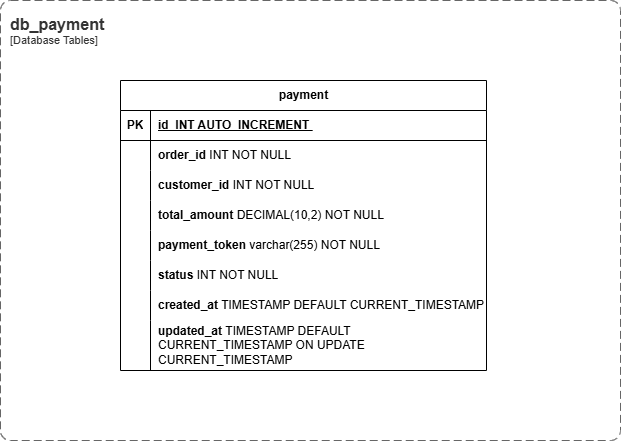

The diagram above was exported from draw.io. Its source (the exported page's mxGraphModel, read from the mxfile embedded in the PNG):
<mxGraphModel dx="1765" dy="1051" grid="1" gridSize="10" guides="1" tooltips="1" connect="1" arrows="1" fold="1" page="1" pageScale="1" pageWidth="1169" pageHeight="827" math="0" shadow="0">
  <root>
    <mxCell id="0" />
    <mxCell id="1" parent="0" />
    <mxCell id="OHSvM0DKVkrKgCxwMDv4-1" parent="1" style="shape=table;startSize=30;container=1;collapsible=1;childLayout=tableLayout;fixedRows=1;rowLines=0;fontStyle=1;align=center;resizeLast=1;html=1;" value="payment" vertex="1">
      <mxGeometry height="290" width="366" x="360" y="260" as="geometry" />
    </mxCell>
    <mxCell id="OHSvM0DKVkrKgCxwMDv4-2" parent="OHSvM0DKVkrKgCxwMDv4-1" style="shape=tableRow;horizontal=0;startSize=0;swimlaneHead=0;swimlaneBody=0;fillColor=none;collapsible=0;dropTarget=0;points=[[0,0.5],[1,0.5]];portConstraint=eastwest;top=0;left=0;right=0;bottom=1;" value="" vertex="1">
      <mxGeometry height="30" width="366" y="30" as="geometry" />
    </mxCell>
    <mxCell id="OHSvM0DKVkrKgCxwMDv4-3" parent="OHSvM0DKVkrKgCxwMDv4-2" style="shape=partialRectangle;connectable=0;fillColor=none;top=0;left=0;bottom=0;right=0;fontStyle=1;overflow=hidden;whiteSpace=wrap;html=1;" value="PK" vertex="1">
      <mxGeometry height="30" width="30" as="geometry">
        <mxRectangle height="30" width="30" as="alternateBounds" />
      </mxGeometry>
    </mxCell>
    <mxCell id="OHSvM0DKVkrKgCxwMDv4-4" parent="OHSvM0DKVkrKgCxwMDv4-2" style="shape=partialRectangle;connectable=0;fillColor=none;top=0;left=0;bottom=0;right=0;align=left;spacingLeft=6;fontStyle=5;overflow=hidden;whiteSpace=wrap;html=1;" value="id&amp;nbsp;&amp;nbsp;INT AUTO_INCREMENT&amp;nbsp;" vertex="1">
      <mxGeometry height="30" width="336" x="30" as="geometry">
        <mxRectangle height="30" width="336" as="alternateBounds" />
      </mxGeometry>
    </mxCell>
    <mxCell id="OHSvM0DKVkrKgCxwMDv4-33" parent="OHSvM0DKVkrKgCxwMDv4-1" style="shape=tableRow;horizontal=0;startSize=0;swimlaneHead=0;swimlaneBody=0;fillColor=none;collapsible=0;dropTarget=0;points=[[0,0.5],[1,0.5]];portConstraint=eastwest;top=0;left=0;right=0;bottom=0;" vertex="1">
      <mxGeometry height="30" width="366" y="60" as="geometry" />
    </mxCell>
    <mxCell id="OHSvM0DKVkrKgCxwMDv4-34" parent="OHSvM0DKVkrKgCxwMDv4-33" style="shape=partialRectangle;connectable=0;fillColor=none;top=0;left=0;bottom=0;right=0;editable=1;overflow=hidden;whiteSpace=wrap;html=1;" vertex="1">
      <mxGeometry height="30" width="30" as="geometry">
        <mxRectangle height="30" width="30" as="alternateBounds" />
      </mxGeometry>
    </mxCell>
    <mxCell id="OHSvM0DKVkrKgCxwMDv4-35" parent="OHSvM0DKVkrKgCxwMDv4-33" style="shape=partialRectangle;connectable=0;fillColor=none;top=0;left=0;bottom=0;right=0;align=left;spacingLeft=6;overflow=hidden;whiteSpace=wrap;html=1;" value="&lt;b&gt;order_id &lt;/b&gt;INT NOT NULL" vertex="1">
      <mxGeometry height="30" width="336" x="30" as="geometry">
        <mxRectangle height="30" width="336" as="alternateBounds" />
      </mxGeometry>
    </mxCell>
    <mxCell id="OHSvM0DKVkrKgCxwMDv4-5" parent="OHSvM0DKVkrKgCxwMDv4-1" style="shape=tableRow;horizontal=0;startSize=0;swimlaneHead=0;swimlaneBody=0;fillColor=none;collapsible=0;dropTarget=0;points=[[0,0.5],[1,0.5]];portConstraint=eastwest;top=0;left=0;right=0;bottom=0;" value="" vertex="1">
      <mxGeometry height="30" width="366" y="90" as="geometry" />
    </mxCell>
    <mxCell id="OHSvM0DKVkrKgCxwMDv4-6" parent="OHSvM0DKVkrKgCxwMDv4-5" style="shape=partialRectangle;connectable=0;fillColor=none;top=0;left=0;bottom=0;right=0;editable=1;overflow=hidden;whiteSpace=wrap;html=1;" value="" vertex="1">
      <mxGeometry height="30" width="30" as="geometry">
        <mxRectangle height="30" width="30" as="alternateBounds" />
      </mxGeometry>
    </mxCell>
    <mxCell id="OHSvM0DKVkrKgCxwMDv4-7" parent="OHSvM0DKVkrKgCxwMDv4-5" style="shape=partialRectangle;connectable=0;fillColor=none;top=0;left=0;bottom=0;right=0;align=left;spacingLeft=6;overflow=hidden;whiteSpace=wrap;html=1;" value="&lt;b&gt;customer_id &lt;/b&gt;INT NOT NULL" vertex="1">
      <mxGeometry height="30" width="336" x="30" as="geometry">
        <mxRectangle height="30" width="336" as="alternateBounds" />
      </mxGeometry>
    </mxCell>
    <mxCell id="OHSvM0DKVkrKgCxwMDv4-8" parent="OHSvM0DKVkrKgCxwMDv4-1" style="shape=tableRow;horizontal=0;startSize=0;swimlaneHead=0;swimlaneBody=0;fillColor=none;collapsible=0;dropTarget=0;points=[[0,0.5],[1,0.5]];portConstraint=eastwest;top=0;left=0;right=0;bottom=0;" vertex="1">
      <mxGeometry height="30" width="366" y="120" as="geometry" />
    </mxCell>
    <mxCell id="OHSvM0DKVkrKgCxwMDv4-9" parent="OHSvM0DKVkrKgCxwMDv4-8" style="shape=partialRectangle;connectable=0;fillColor=none;top=0;left=0;bottom=0;right=0;editable=1;overflow=hidden;whiteSpace=wrap;html=1;" vertex="1">
      <mxGeometry height="30" width="30" as="geometry">
        <mxRectangle height="30" width="30" as="alternateBounds" />
      </mxGeometry>
    </mxCell>
    <mxCell id="OHSvM0DKVkrKgCxwMDv4-10" parent="OHSvM0DKVkrKgCxwMDv4-8" style="shape=partialRectangle;connectable=0;fillColor=none;top=0;left=0;bottom=0;right=0;align=left;spacingLeft=6;overflow=hidden;whiteSpace=wrap;html=1;" value="&lt;b&gt;total_amount &lt;/b&gt;DECIMAL(10,2) NOT NULL" vertex="1">
      <mxGeometry height="30" width="336" x="30" as="geometry">
        <mxRectangle height="30" width="336" as="alternateBounds" />
      </mxGeometry>
    </mxCell>
    <mxCell id="OHSvM0DKVkrKgCxwMDv4-36" parent="OHSvM0DKVkrKgCxwMDv4-1" style="shape=tableRow;horizontal=0;startSize=0;swimlaneHead=0;swimlaneBody=0;fillColor=none;collapsible=0;dropTarget=0;points=[[0,0.5],[1,0.5]];portConstraint=eastwest;top=0;left=0;right=0;bottom=0;" vertex="1">
      <mxGeometry height="30" width="366" y="150" as="geometry" />
    </mxCell>
    <mxCell id="OHSvM0DKVkrKgCxwMDv4-37" parent="OHSvM0DKVkrKgCxwMDv4-36" style="shape=partialRectangle;connectable=0;fillColor=none;top=0;left=0;bottom=0;right=0;editable=1;overflow=hidden;whiteSpace=wrap;html=1;" vertex="1">
      <mxGeometry height="30" width="30" as="geometry">
        <mxRectangle height="30" width="30" as="alternateBounds" />
      </mxGeometry>
    </mxCell>
    <mxCell id="OHSvM0DKVkrKgCxwMDv4-38" parent="OHSvM0DKVkrKgCxwMDv4-36" style="shape=partialRectangle;connectable=0;fillColor=none;top=0;left=0;bottom=0;right=0;align=left;spacingLeft=6;overflow=hidden;whiteSpace=wrap;html=1;" value="&lt;b&gt;payment_token &lt;/b&gt;varchar(255) NOT NULL" vertex="1">
      <mxGeometry height="30" width="336" x="30" as="geometry">
        <mxRectangle height="30" width="336" as="alternateBounds" />
      </mxGeometry>
    </mxCell>
    <mxCell id="OHSvM0DKVkrKgCxwMDv4-11" parent="OHSvM0DKVkrKgCxwMDv4-1" style="shape=tableRow;horizontal=0;startSize=0;swimlaneHead=0;swimlaneBody=0;fillColor=none;collapsible=0;dropTarget=0;points=[[0,0.5],[1,0.5]];portConstraint=eastwest;top=0;left=0;right=0;bottom=0;" value="" vertex="1">
      <mxGeometry height="30" width="366" y="180" as="geometry" />
    </mxCell>
    <mxCell id="OHSvM0DKVkrKgCxwMDv4-12" parent="OHSvM0DKVkrKgCxwMDv4-11" style="shape=partialRectangle;connectable=0;fillColor=none;top=0;left=0;bottom=0;right=0;editable=1;overflow=hidden;whiteSpace=wrap;html=1;" value="" vertex="1">
      <mxGeometry height="30" width="30" as="geometry">
        <mxRectangle height="30" width="30" as="alternateBounds" />
      </mxGeometry>
    </mxCell>
    <mxCell id="OHSvM0DKVkrKgCxwMDv4-13" parent="OHSvM0DKVkrKgCxwMDv4-11" style="shape=partialRectangle;connectable=0;fillColor=none;top=0;left=0;bottom=0;right=0;align=left;spacingLeft=6;overflow=hidden;whiteSpace=wrap;html=1;" value="&lt;b&gt;status&amp;nbsp;&lt;/b&gt;INT NOT NULL" vertex="1">
      <mxGeometry height="30" width="336" x="30" as="geometry">
        <mxRectangle height="30" width="336" as="alternateBounds" />
      </mxGeometry>
    </mxCell>
    <mxCell id="OHSvM0DKVkrKgCxwMDv4-23" parent="OHSvM0DKVkrKgCxwMDv4-1" style="shape=tableRow;horizontal=0;startSize=0;swimlaneHead=0;swimlaneBody=0;fillColor=none;collapsible=0;dropTarget=0;points=[[0,0.5],[1,0.5]];portConstraint=eastwest;top=0;left=0;right=0;bottom=0;" vertex="1">
      <mxGeometry height="30" width="366" y="210" as="geometry" />
    </mxCell>
    <mxCell id="OHSvM0DKVkrKgCxwMDv4-24" parent="OHSvM0DKVkrKgCxwMDv4-23" style="shape=partialRectangle;connectable=0;fillColor=none;top=0;left=0;bottom=0;right=0;editable=1;overflow=hidden;whiteSpace=wrap;html=1;" vertex="1">
      <mxGeometry height="30" width="30" as="geometry">
        <mxRectangle height="30" width="30" as="alternateBounds" />
      </mxGeometry>
    </mxCell>
    <mxCell id="OHSvM0DKVkrKgCxwMDv4-25" parent="OHSvM0DKVkrKgCxwMDv4-23" style="shape=partialRectangle;connectable=0;fillColor=none;top=0;left=0;bottom=0;right=0;align=left;spacingLeft=6;overflow=hidden;whiteSpace=wrap;html=1;" value="&lt;b&gt;created_at&lt;/b&gt; TIMESTAMP DEFAULT CURRENT_TIMESTAMP" vertex="1">
      <mxGeometry height="30" width="336" x="30" as="geometry">
        <mxRectangle height="30" width="336" as="alternateBounds" />
      </mxGeometry>
    </mxCell>
    <mxCell id="OHSvM0DKVkrKgCxwMDv4-29" parent="OHSvM0DKVkrKgCxwMDv4-1" style="shape=tableRow;horizontal=0;startSize=0;swimlaneHead=0;swimlaneBody=0;fillColor=none;collapsible=0;dropTarget=0;points=[[0,0.5],[1,0.5]];portConstraint=eastwest;top=0;left=0;right=0;bottom=0;" vertex="1">
      <mxGeometry height="50" width="366" y="240" as="geometry" />
    </mxCell>
    <mxCell id="OHSvM0DKVkrKgCxwMDv4-30" parent="OHSvM0DKVkrKgCxwMDv4-29" style="shape=partialRectangle;connectable=0;fillColor=none;top=0;left=0;bottom=0;right=0;editable=1;overflow=hidden;whiteSpace=wrap;html=1;" value="" vertex="1">
      <mxGeometry height="50" width="30" as="geometry">
        <mxRectangle height="50" width="30" as="alternateBounds" />
      </mxGeometry>
    </mxCell>
    <mxCell id="OHSvM0DKVkrKgCxwMDv4-31" parent="OHSvM0DKVkrKgCxwMDv4-29" style="shape=partialRectangle;connectable=0;fillColor=none;top=0;left=0;bottom=0;right=0;align=left;spacingLeft=6;overflow=hidden;whiteSpace=wrap;html=1;" value="&lt;b&gt;updated_at &lt;/b&gt;TIMESTAMP DEFAULT CURRENT_TIMESTAMP ON UPDATE CURRENT_TIMESTAMP" vertex="1">
      <mxGeometry height="50" width="336" x="30" as="geometry">
        <mxRectangle height="50" width="336" as="alternateBounds" />
      </mxGeometry>
    </mxCell>
    <object placeholders="1" c4Name="db_payment" c4Type="SystemScopeBoundary" c4Application="Database Tables" label="&lt;font style=&quot;font-size: 16px&quot;&gt;&lt;b&gt;&lt;div style=&quot;text-align: left&quot;&gt;%c4Name%&lt;/div&gt;&lt;/b&gt;&lt;/font&gt;&lt;div style=&quot;text-align: left&quot;&gt;[%c4Application%]&lt;/div&gt;" id="OHSvM0DKVkrKgCxwMDv4-32">
      <mxCell parent="1" style="rounded=1;fontSize=11;whiteSpace=wrap;html=1;dashed=1;arcSize=20;fillColor=none;strokeColor=#666666;fontColor=#333333;labelBackgroundColor=none;align=left;verticalAlign=top;labelBorderColor=none;spacingTop=0;spacing=10;dashPattern=8 4;metaEdit=1;rotatable=0;perimeter=rectanglePerimeter;noLabel=0;labelPadding=0;allowArrows=0;connectable=0;expand=0;recursiveResize=0;editable=1;pointerEvents=0;absoluteArcSize=1;points=[[0.25,0,0],[0.5,0,0],[0.75,0,0],[1,0.25,0],[1,0.5,0],[1,0.75,0],[0.75,1,0],[0.5,1,0],[0.25,1,0],[0,0.75,0],[0,0.5,0],[0,0.25,0]];" vertex="1">
        <mxGeometry height="440" width="620" x="240" y="180" as="geometry" />
      </mxCell>
    </object>
  </root>
</mxGraphModel>